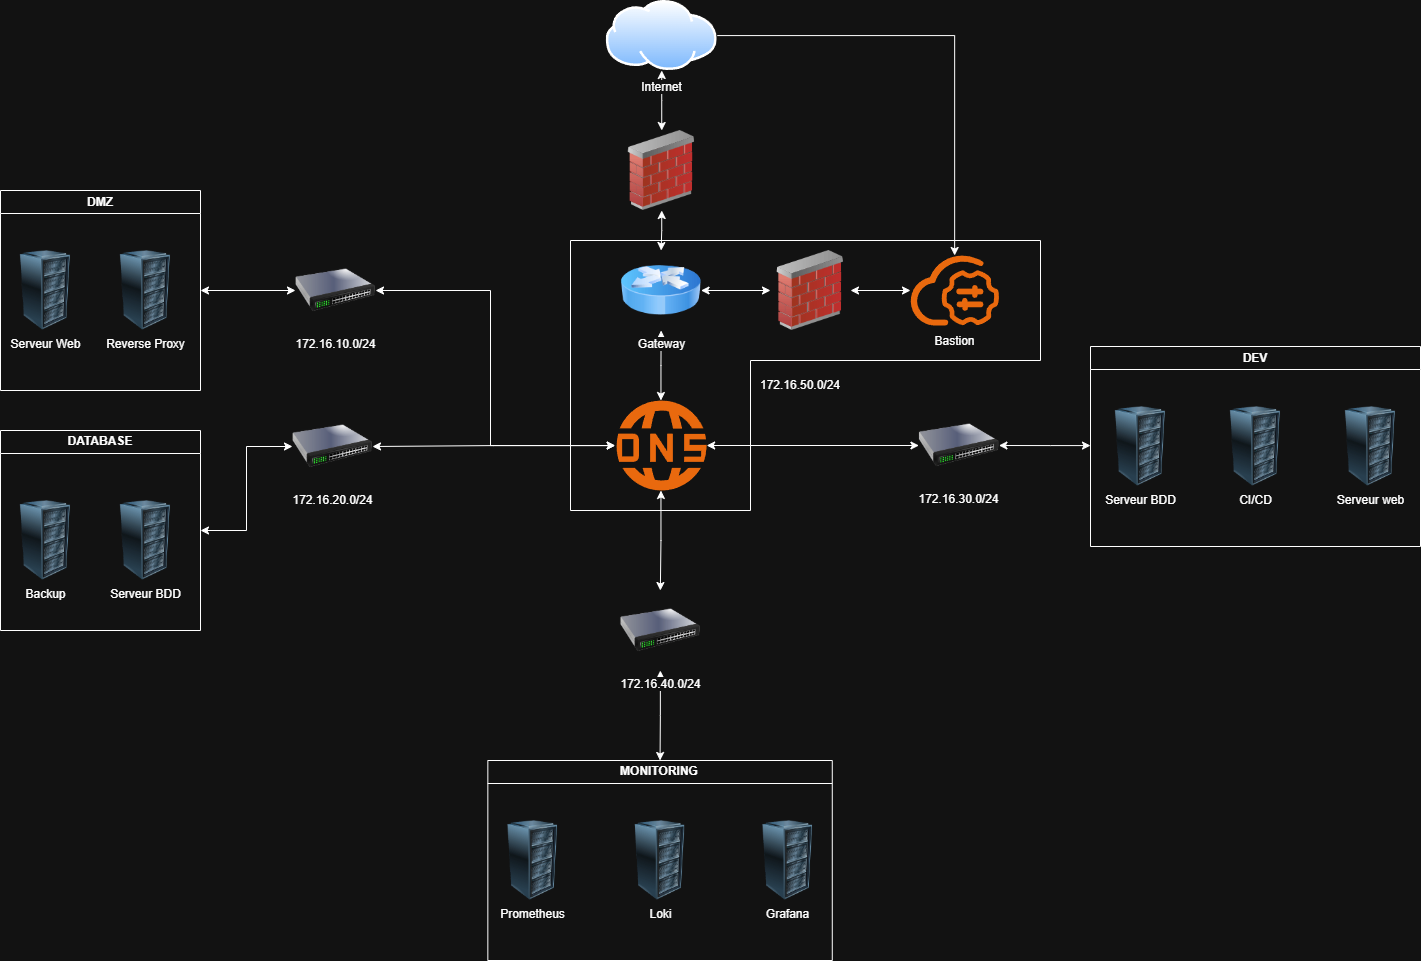

The diagram above was exported from draw.io. Its source (the exported page's mxGraphModel, read from the mxfile embedded in the PNG):
<mxGraphModel dx="2194" dy="1140" grid="1" gridSize="10" guides="1" tooltips="1" connect="1" arrows="1" fold="1" page="1" pageScale="1" pageWidth="827" pageHeight="1169" math="0" shadow="0">
  <root>
    <mxCell id="0" />
    <mxCell id="1" parent="0" />
    <mxCell id="hv6rTCNsYdPTx5I4SVdV-159" edge="1" parent="1" source="hv6rTCNsYdPTx5I4SVdV-189" style="edgeStyle=orthogonalEdgeStyle;rounded=0;orthogonalLoop=1;jettySize=auto;html=1;" target="hv6rTCNsYdPTx5I4SVdV-191">
      <mxGeometry relative="1" as="geometry" />
    </mxCell>
    <mxCell id="hv6rTCNsYdPTx5I4SVdV-160" parent="1" style="swimlane;whiteSpace=wrap;html=1;" value="DMZ" vertex="1">
      <mxGeometry height="200" width="200" x="120" y="240" as="geometry" />
    </mxCell>
    <mxCell id="hv6rTCNsYdPTx5I4SVdV-161" parent="hv6rTCNsYdPTx5I4SVdV-160" style="image;html=1;image=img/lib/clip_art/computers/Server_Rack_128x128.png" value="Serveur Web" vertex="1">
      <mxGeometry height="80" width="80" x="5" y="60" as="geometry" />
    </mxCell>
    <mxCell id="hv6rTCNsYdPTx5I4SVdV-162" parent="hv6rTCNsYdPTx5I4SVdV-160" style="image;html=1;image=img/lib/clip_art/computers/Server_Rack_128x128.png" value="Reverse Proxy" vertex="1">
      <mxGeometry height="80" width="80" x="105" y="60" as="geometry" />
    </mxCell>
    <mxCell id="hv6rTCNsYdPTx5I4SVdV-163" parent="1" style="swimlane;whiteSpace=wrap;html=1;" value="MONITORING" vertex="1">
      <mxGeometry height="200" width="344.44" x="607.3399999999999" y="810" as="geometry" />
    </mxCell>
    <mxCell id="hv6rTCNsYdPTx5I4SVdV-164" parent="hv6rTCNsYdPTx5I4SVdV-163" style="image;html=1;image=img/lib/clip_art/computers/Server_Rack_128x128.png" value="Prometheus" vertex="1">
      <mxGeometry height="80" width="80" x="5" y="60" as="geometry" />
    </mxCell>
    <mxCell id="hv6rTCNsYdPTx5I4SVdV-165" parent="hv6rTCNsYdPTx5I4SVdV-163" style="image;html=1;image=img/lib/clip_art/computers/Server_Rack_128x128.png" value="Loki" vertex="1">
      <mxGeometry height="80" width="80" x="132.22" y="60" as="geometry" />
    </mxCell>
    <mxCell id="hv6rTCNsYdPTx5I4SVdV-166" parent="hv6rTCNsYdPTx5I4SVdV-163" style="image;html=1;image=img/lib/clip_art/computers/Server_Rack_128x128.png" value="Grafana" vertex="1">
      <mxGeometry height="80" width="80" x="260" y="60" as="geometry" />
    </mxCell>
    <mxCell id="hv6rTCNsYdPTx5I4SVdV-167" edge="1" parent="1" source="hv6rTCNsYdPTx5I4SVdV-193" style="edgeStyle=orthogonalEdgeStyle;rounded=0;orthogonalLoop=1;jettySize=auto;html=1;startArrow=classic;startFill=1;" target="hv6rTCNsYdPTx5I4SVdV-174">
      <mxGeometry relative="1" as="geometry" />
    </mxCell>
    <mxCell id="hv6rTCNsYdPTx5I4SVdV-168" edge="1" parent="1" source="hv6rTCNsYdPTx5I4SVdV-193" style="edgeStyle=orthogonalEdgeStyle;rounded=0;orthogonalLoop=1;jettySize=auto;html=1;startArrow=classic;startFill=1;" target="hv6rTCNsYdPTx5I4SVdV-183">
      <mxGeometry relative="1" as="geometry" />
    </mxCell>
    <mxCell id="hv6rTCNsYdPTx5I4SVdV-169" edge="1" parent="1" source="hv6rTCNsYdPTx5I4SVdV-193" style="edgeStyle=orthogonalEdgeStyle;rounded=0;orthogonalLoop=1;jettySize=auto;html=1;entryX=1;entryY=0.5;entryDx=0;entryDy=0;startArrow=classic;startFill=1;" target="hv6rTCNsYdPTx5I4SVdV-185">
      <mxGeometry relative="1" as="geometry">
        <mxPoint x="700" y="500" as="sourcePoint" />
      </mxGeometry>
    </mxCell>
    <mxCell id="hv6rTCNsYdPTx5I4SVdV-170" edge="1" parent="1" source="hv6rTCNsYdPTx5I4SVdV-172" style="edgeStyle=orthogonalEdgeStyle;rounded=0;orthogonalLoop=1;jettySize=auto;html=1;exitX=1;exitY=0.5;exitDx=0;exitDy=0;startArrow=classic;startFill=1;" target="hv6rTCNsYdPTx5I4SVdV-193">
      <mxGeometry relative="1" as="geometry">
        <Array as="points">
          <mxPoint x="610" y="340" />
          <mxPoint x="610" y="495" />
        </Array>
      </mxGeometry>
    </mxCell>
    <mxCell id="hv6rTCNsYdPTx5I4SVdV-171" edge="1" parent="1" source="hv6rTCNsYdPTx5I4SVdV-172" style="edgeStyle=orthogonalEdgeStyle;rounded=0;orthogonalLoop=1;jettySize=auto;html=1;exitX=0;exitY=0.5;exitDx=0;exitDy=0;entryX=1;entryY=0.5;entryDx=0;entryDy=0;startArrow=classic;startFill=1;" target="hv6rTCNsYdPTx5I4SVdV-160">
      <mxGeometry relative="1" as="geometry" />
    </mxCell>
    <mxCell id="hv6rTCNsYdPTx5I4SVdV-172" parent="1" style="image;html=1;image=img/lib/clip_art/networking/Switch_128x128.png" value="172.16.10.0/24" vertex="1">
      <mxGeometry height="80" width="80" x="415" y="300" as="geometry" />
    </mxCell>
    <mxCell id="hv6rTCNsYdPTx5I4SVdV-173" edge="1" parent="1" source="hv6rTCNsYdPTx5I4SVdV-174" style="edgeStyle=orthogonalEdgeStyle;rounded=0;orthogonalLoop=1;jettySize=auto;html=1;entryX=0.5;entryY=0;entryDx=0;entryDy=0;startArrow=classic;startFill=1;" target="hv6rTCNsYdPTx5I4SVdV-163">
      <mxGeometry relative="1" as="geometry" />
    </mxCell>
    <mxCell id="hv6rTCNsYdPTx5I4SVdV-174" parent="1" style="image;html=1;image=img/lib/clip_art/networking/Switch_128x128.png" value="172.16.40.0/24" vertex="1">
      <mxGeometry height="80" width="80" x="739.9000000000001" y="640" as="geometry" />
    </mxCell>
    <mxCell id="hv6rTCNsYdPTx5I4SVdV-175" parent="1" style="swimlane;whiteSpace=wrap;html=1;" value="DATABASE" vertex="1">
      <mxGeometry height="200" width="200" x="120" y="480" as="geometry" />
    </mxCell>
    <mxCell id="hv6rTCNsYdPTx5I4SVdV-176" parent="hv6rTCNsYdPTx5I4SVdV-175" style="image;html=1;image=img/lib/clip_art/computers/Server_Rack_128x128.png" value="Serveur BDD" vertex="1">
      <mxGeometry height="80" width="80" x="105" y="70" as="geometry" />
    </mxCell>
    <mxCell id="hv6rTCNsYdPTx5I4SVdV-177" parent="hv6rTCNsYdPTx5I4SVdV-175" style="image;html=1;image=img/lib/clip_art/computers/Server_Rack_128x128.png" value="Backup" vertex="1">
      <mxGeometry height="80" width="80" x="5" y="70" as="geometry" />
    </mxCell>
    <mxCell id="hv6rTCNsYdPTx5I4SVdV-178" parent="1" style="swimlane;whiteSpace=wrap;html=1;" value="DEV" vertex="1">
      <mxGeometry height="200" width="330" x="1210" y="396" as="geometry" />
    </mxCell>
    <mxCell id="hv6rTCNsYdPTx5I4SVdV-179" parent="hv6rTCNsYdPTx5I4SVdV-178" style="image;html=1;image=img/lib/clip_art/computers/Server_Rack_128x128.png" value="Serveur BDD" vertex="1">
      <mxGeometry height="80" width="80" x="10" y="60" as="geometry" />
    </mxCell>
    <mxCell id="hv6rTCNsYdPTx5I4SVdV-180" parent="hv6rTCNsYdPTx5I4SVdV-178" style="image;html=1;image=img/lib/clip_art/computers/Server_Rack_128x128.png" value="CI/CD" vertex="1">
      <mxGeometry height="80" width="80" x="125" y="60" as="geometry" />
    </mxCell>
    <mxCell id="hv6rTCNsYdPTx5I4SVdV-181" parent="hv6rTCNsYdPTx5I4SVdV-178" style="image;html=1;image=img/lib/clip_art/computers/Server_Rack_128x128.png" value="Serveur web" vertex="1">
      <mxGeometry height="80" width="80" x="240" y="60" as="geometry" />
    </mxCell>
    <mxCell id="hv6rTCNsYdPTx5I4SVdV-182" edge="1" parent="1" source="hv6rTCNsYdPTx5I4SVdV-183" style="edgeStyle=orthogonalEdgeStyle;rounded=0;orthogonalLoop=1;jettySize=auto;html=1;exitX=1;exitY=0.5;exitDx=0;exitDy=0;entryX=0;entryY=0.5;entryDx=0;entryDy=0;startArrow=classic;startFill=1;" target="hv6rTCNsYdPTx5I4SVdV-178">
      <mxGeometry relative="1" as="geometry">
        <Array as="points">
          <mxPoint x="1170" y="495" />
          <mxPoint x="1170" y="495" />
        </Array>
      </mxGeometry>
    </mxCell>
    <mxCell id="hv6rTCNsYdPTx5I4SVdV-183" parent="1" style="image;html=1;image=img/lib/clip_art/networking/Switch_128x128.png" value="172.16.30.0/24" vertex="1">
      <mxGeometry height="80" width="80" x="1038.42" y="455" as="geometry" />
    </mxCell>
    <mxCell id="hv6rTCNsYdPTx5I4SVdV-184" edge="1" parent="1" source="hv6rTCNsYdPTx5I4SVdV-185" style="edgeStyle=orthogonalEdgeStyle;rounded=0;orthogonalLoop=1;jettySize=auto;html=1;exitX=0;exitY=0.5;exitDx=0;exitDy=0;startArrow=classic;startFill=1;" target="hv6rTCNsYdPTx5I4SVdV-175">
      <mxGeometry relative="1" as="geometry" />
    </mxCell>
    <mxCell id="hv6rTCNsYdPTx5I4SVdV-185" parent="1" style="image;html=1;image=img/lib/clip_art/networking/Switch_128x128.png" value="172.16.20.0/24" vertex="1">
      <mxGeometry height="80" width="80" x="412" y="456" as="geometry" />
    </mxCell>
    <mxCell id="hv6rTCNsYdPTx5I4SVdV-186" edge="1" parent="1" source="hv6rTCNsYdPTx5I4SVdV-188" style="edgeStyle=orthogonalEdgeStyle;rounded=0;orthogonalLoop=1;jettySize=auto;html=1;exitX=0.5;exitY=0;exitDx=0;exitDy=0;startArrow=classic;startFill=1;" target="hv6rTCNsYdPTx5I4SVdV-189">
      <mxGeometry relative="1" as="geometry" />
    </mxCell>
    <mxCell id="hv6rTCNsYdPTx5I4SVdV-187" edge="1" parent="1" source="hv6rTCNsYdPTx5I4SVdV-188" style="edgeStyle=orthogonalEdgeStyle;rounded=0;orthogonalLoop=1;jettySize=auto;html=1;exitX=0.5;exitY=1;exitDx=0;exitDy=0;startArrow=classic;startFill=1;" target="hv6rTCNsYdPTx5I4SVdV-194">
      <mxGeometry relative="1" as="geometry" />
    </mxCell>
    <mxCell id="hv6rTCNsYdPTx5I4SVdV-188" parent="1" style="image;html=1;image=img/lib/clip_art/networking/Firewall_02_128x128.png" value="" vertex="1">
      <mxGeometry height="80" width="80" x="741.23" y="180" as="geometry" />
    </mxCell>
    <mxCell id="hv6rTCNsYdPTx5I4SVdV-189" parent="1" style="image;aspect=fixed;perimeter=ellipsePerimeter;html=1;align=center;shadow=0;dashed=0;spacingTop=3;image=img/lib/active_directory/internet_cloud.svg;labelBorderColor=none;" value="&lt;div&gt;Internet&lt;/div&gt;" vertex="1">
      <mxGeometry height="70" width="111.11" x="725.6700000000001" y="50" as="geometry" />
    </mxCell>
    <mxCell id="hv6rTCNsYdPTx5I4SVdV-190" edge="1" parent="1" source="hv6rTCNsYdPTx5I4SVdV-191" style="edgeStyle=orthogonalEdgeStyle;rounded=0;orthogonalLoop=1;jettySize=auto;html=1;startArrow=classic;startFill=1;" target="hv6rTCNsYdPTx5I4SVdV-196">
      <mxGeometry relative="1" as="geometry" />
    </mxCell>
    <mxCell id="hv6rTCNsYdPTx5I4SVdV-191" parent="1" style="points=[];aspect=fixed;html=1;align=center;shadow=0;dashed=0;fillColor=#FF6A00;strokeColor=none;shape=mxgraph.alibaba_cloud.bastionhost;" value="&lt;div&gt;&lt;br&gt;&lt;/div&gt;&lt;div&gt;&lt;br&gt;&lt;/div&gt;&lt;div&gt;&lt;br&gt;&lt;/div&gt;&lt;div&gt;&lt;br&gt;&lt;/div&gt;&lt;div&gt;&lt;br&gt;&lt;/div&gt;&lt;div&gt;&lt;br&gt;&lt;/div&gt;&lt;div&gt;&lt;br&gt;&lt;/div&gt;&lt;div&gt;Bastion&lt;/div&gt;" vertex="1">
      <mxGeometry height="70" width="88.42" x="1030" y="305" as="geometry" />
    </mxCell>
    <mxCell id="hv6rTCNsYdPTx5I4SVdV-192" edge="1" parent="1" source="hv6rTCNsYdPTx5I4SVdV-193" style="edgeStyle=orthogonalEdgeStyle;rounded=0;orthogonalLoop=1;jettySize=auto;html=1;startArrow=classic;startFill=1;" target="hv6rTCNsYdPTx5I4SVdV-194">
      <mxGeometry relative="1" as="geometry" />
    </mxCell>
    <mxCell id="hv6rTCNsYdPTx5I4SVdV-193" parent="1" style="points=[];aspect=fixed;html=1;align=center;shadow=0;dashed=0;fillColor=#FF6A00;strokeColor=none;shape=mxgraph.alibaba_cloud.dns_domain_name_system;" value="" vertex="1">
      <mxGeometry height="90" width="91.48" x="734.6700000000001" y="450" as="geometry" />
    </mxCell>
    <mxCell id="hv6rTCNsYdPTx5I4SVdV-194" parent="1" style="image;html=1;image=img/lib/clip_art/networking/Router_Icon_128x128.png" value="Gateway" vertex="1">
      <mxGeometry height="80" width="80" x="740.56" y="300" as="geometry" />
    </mxCell>
    <mxCell id="hv6rTCNsYdPTx5I4SVdV-195" edge="1" parent="1" source="hv6rTCNsYdPTx5I4SVdV-196" style="edgeStyle=orthogonalEdgeStyle;rounded=0;orthogonalLoop=1;jettySize=auto;html=1;entryX=1;entryY=0.5;entryDx=0;entryDy=0;startArrow=classic;startFill=1;" target="hv6rTCNsYdPTx5I4SVdV-194">
      <mxGeometry relative="1" as="geometry" />
    </mxCell>
    <mxCell id="hv6rTCNsYdPTx5I4SVdV-196" parent="1" style="image;html=1;image=img/lib/clip_art/networking/Firewall_02_128x128.png" value="" vertex="1">
      <mxGeometry height="80" width="80" x="890" y="300" as="geometry" />
    </mxCell>
    <mxCell id="hv6rTCNsYdPTx5I4SVdV-198" edge="1" parent="1" style="endArrow=none;html=1;rounded=0;" value="">
      <mxGeometry height="50" relative="1" width="50" as="geometry">
        <mxPoint x="690" y="290" as="sourcePoint" />
        <mxPoint x="1160" y="290" as="targetPoint" />
      </mxGeometry>
    </mxCell>
    <mxCell id="hv6rTCNsYdPTx5I4SVdV-199" edge="1" parent="1" style="endArrow=none;html=1;rounded=0;" value="">
      <mxGeometry height="50" relative="1" width="50" as="geometry">
        <mxPoint x="1160" y="410" as="sourcePoint" />
        <mxPoint x="1160" y="290" as="targetPoint" />
      </mxGeometry>
    </mxCell>
    <mxCell id="hv6rTCNsYdPTx5I4SVdV-200" edge="1" parent="1" style="endArrow=none;html=1;rounded=0;" value="">
      <mxGeometry height="50" relative="1" width="50" as="geometry">
        <mxPoint x="1160" y="410" as="sourcePoint" />
        <mxPoint x="870" y="410" as="targetPoint" />
      </mxGeometry>
    </mxCell>
    <mxCell id="hv6rTCNsYdPTx5I4SVdV-201" edge="1" parent="1" style="endArrow=none;html=1;rounded=0;" value="">
      <mxGeometry height="50" relative="1" width="50" as="geometry">
        <mxPoint x="870" y="410" as="sourcePoint" />
        <mxPoint x="870" y="560" as="targetPoint" />
      </mxGeometry>
    </mxCell>
    <mxCell id="hv6rTCNsYdPTx5I4SVdV-202" edge="1" parent="1" style="endArrow=none;html=1;rounded=0;" value="">
      <mxGeometry height="50" relative="1" width="50" as="geometry">
        <mxPoint x="870" y="560" as="sourcePoint" />
        <mxPoint x="690" y="560" as="targetPoint" />
      </mxGeometry>
    </mxCell>
    <mxCell id="hv6rTCNsYdPTx5I4SVdV-203" edge="1" parent="1" style="endArrow=none;html=1;rounded=0;" value="">
      <mxGeometry height="50" relative="1" width="50" as="geometry">
        <mxPoint x="690" y="290" as="sourcePoint" />
        <mxPoint x="690" y="560" as="targetPoint" />
      </mxGeometry>
    </mxCell>
    <mxCell id="hv6rTCNsYdPTx5I4SVdV-204" parent="1" style="text;html=1;whiteSpace=wrap;strokeColor=none;fillColor=none;align=center;verticalAlign=middle;rounded=0;" value="172.16.50.0/24" vertex="1">
      <mxGeometry height="30" width="60" x="890" y="420" as="geometry" />
    </mxCell>
  </root>
</mxGraphModel>